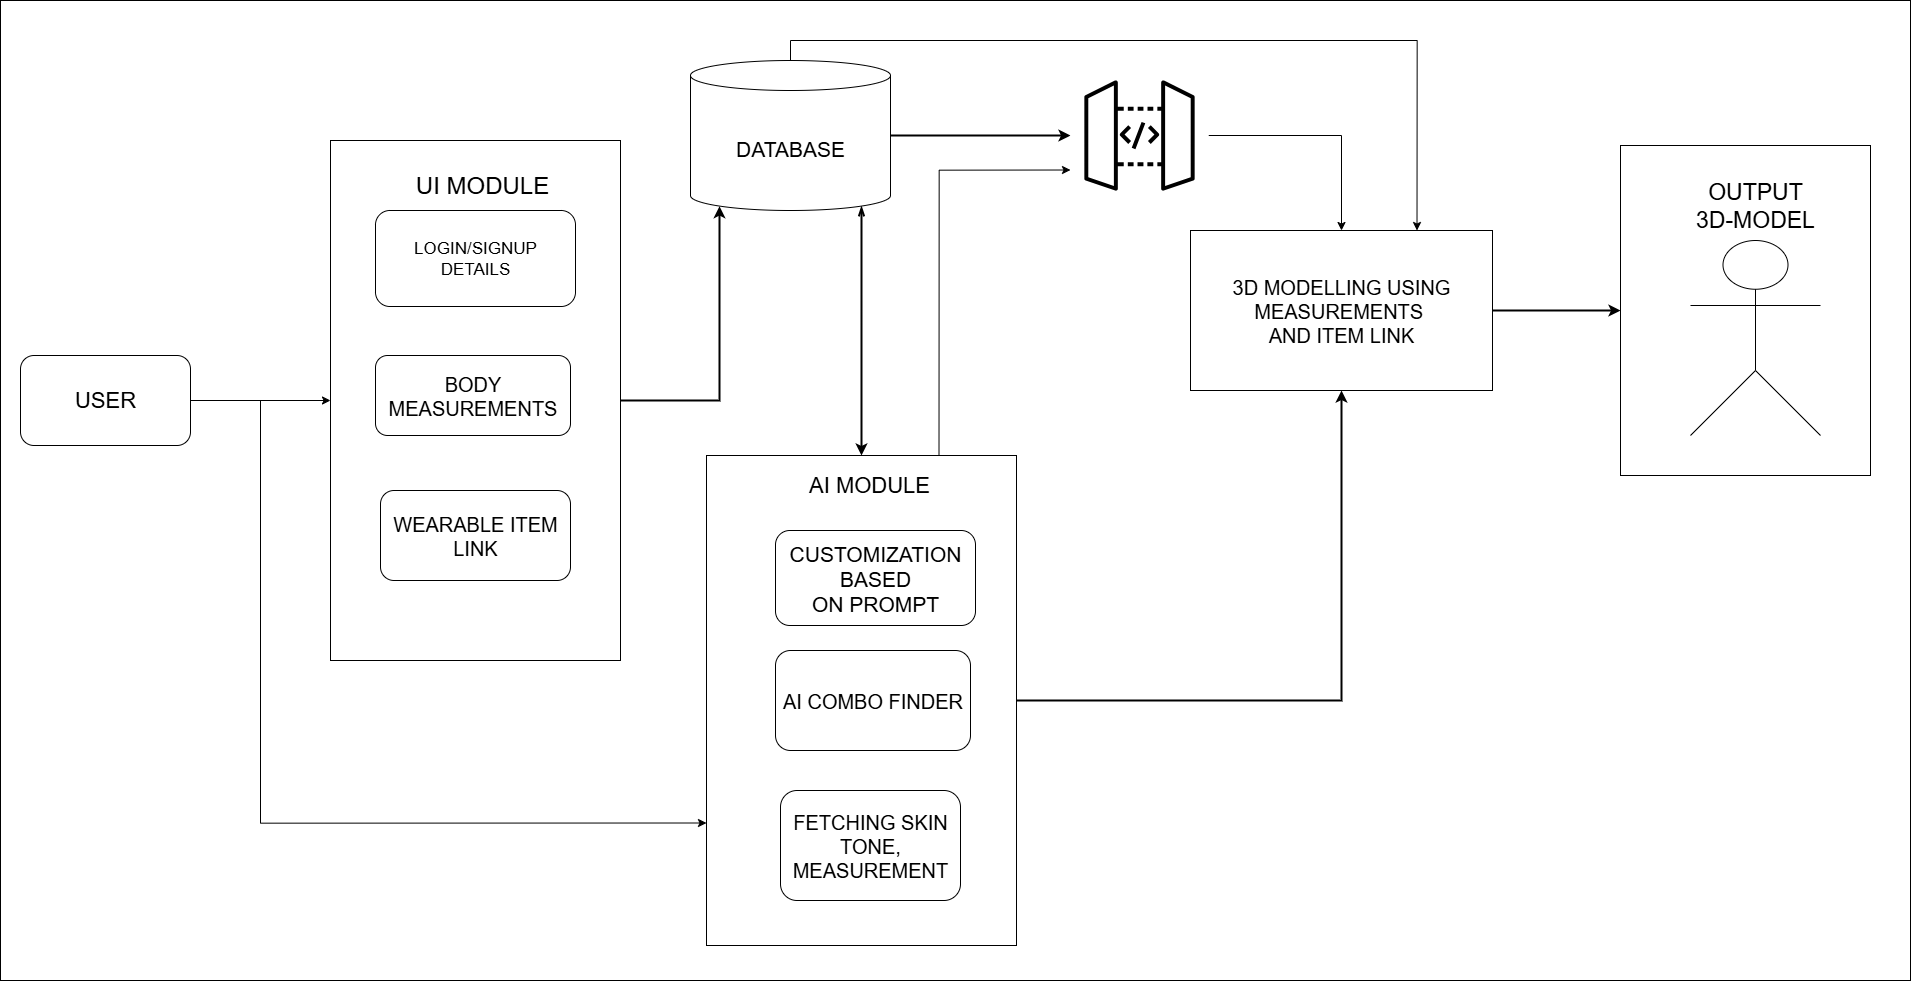

The diagram above was exported from draw.io. Its source (the exported page's mxGraphModel, read from the mxfile embedded in the PNG):
<mxGraphModel dx="4300" dy="3039" grid="1" gridSize="10" guides="1" tooltips="1" connect="1" arrows="1" fold="1" page="1" pageScale="1" pageWidth="827" pageHeight="1169" math="0" shadow="0">
  <root>
    <mxCell id="0" />
    <mxCell id="1" parent="0" />
    <mxCell id="Tk7WVsTtJinCIxZIkAhA-2" value="" style="rounded=0;whiteSpace=wrap;html=1;" vertex="1" parent="1">
      <mxGeometry x="-120" y="-20" width="1910" height="980" as="geometry" />
    </mxCell>
    <mxCell id="F6ND53i7qabnoxu6NM9q-35" style="edgeStyle=orthogonalEdgeStyle;rounded=0;orthogonalLoop=1;jettySize=auto;html=1;exitX=1;exitY=0.5;exitDx=0;exitDy=0;entryX=0;entryY=0.5;entryDx=0;entryDy=0;" parent="1" source="F6ND53i7qabnoxu6NM9q-2" target="F6ND53i7qabnoxu6NM9q-4" edge="1">
      <mxGeometry relative="1" as="geometry" />
    </mxCell>
    <mxCell id="F6ND53i7qabnoxu6NM9q-39" style="edgeStyle=orthogonalEdgeStyle;rounded=0;orthogonalLoop=1;jettySize=auto;html=1;exitX=1;exitY=0.5;exitDx=0;exitDy=0;entryX=0;entryY=0.75;entryDx=0;entryDy=0;" parent="1" source="F6ND53i7qabnoxu6NM9q-2" target="F6ND53i7qabnoxu6NM9q-11" edge="1">
      <mxGeometry relative="1" as="geometry">
        <Array as="points">
          <mxPoint x="140" y="380" />
          <mxPoint x="140" y="803" />
        </Array>
      </mxGeometry>
    </mxCell>
    <mxCell id="F6ND53i7qabnoxu6NM9q-2" value="&lt;font style=&quot;font-size: 22px;&quot;&gt;USER&lt;/font&gt;" style="rounded=1;whiteSpace=wrap;html=1;" parent="1" vertex="1">
      <mxGeometry x="-100" y="335" width="170" height="90" as="geometry" />
    </mxCell>
    <mxCell id="F6ND53i7qabnoxu6NM9q-4" value="" style="rounded=0;whiteSpace=wrap;html=1;" parent="1" vertex="1">
      <mxGeometry x="210" y="120" width="290" height="520" as="geometry" />
    </mxCell>
    <mxCell id="F6ND53i7qabnoxu6NM9q-5" value="&lt;font style=&quot;font-size: 17px;&quot;&gt;LOGIN/SIGNUP&lt;/font&gt;&lt;div&gt;&lt;font style=&quot;font-size: 17px;&quot;&gt;DETAILS&lt;/font&gt;&lt;/div&gt;" style="rounded=1;whiteSpace=wrap;html=1;" parent="1" vertex="1">
      <mxGeometry x="255" y="190" width="200" height="96" as="geometry" />
    </mxCell>
    <mxCell id="F6ND53i7qabnoxu6NM9q-6" value="&lt;font style=&quot;font-size: 20px;&quot;&gt;BODY&lt;/font&gt;&lt;div&gt;&lt;font style=&quot;font-size: 20px;&quot;&gt;MEASUREMENTS&lt;/font&gt;&lt;/div&gt;" style="rounded=1;whiteSpace=wrap;html=1;" parent="1" vertex="1">
      <mxGeometry x="255" y="335" width="195" height="80" as="geometry" />
    </mxCell>
    <mxCell id="F6ND53i7qabnoxu6NM9q-7" value="&lt;font style=&quot;font-size: 20px;&quot;&gt;WEARABLE ITEM&lt;/font&gt;&lt;div&gt;&lt;font style=&quot;font-size: 20px;&quot;&gt;LINK&lt;/font&gt;&lt;/div&gt;" style="rounded=1;whiteSpace=wrap;html=1;" parent="1" vertex="1">
      <mxGeometry x="260" y="470" width="190" height="90" as="geometry" />
    </mxCell>
    <mxCell id="F6ND53i7qabnoxu6NM9q-37" style="edgeStyle=orthogonalEdgeStyle;rounded=0;orthogonalLoop=1;jettySize=auto;html=1;exitX=0.855;exitY=1;exitDx=0;exitDy=-4.35;exitPerimeter=0;entryX=0.5;entryY=0;entryDx=0;entryDy=0;startArrow=openThin;startFill=0;strokeWidth=2;" parent="1" source="F6ND53i7qabnoxu6NM9q-8" target="F6ND53i7qabnoxu6NM9q-11" edge="1">
      <mxGeometry relative="1" as="geometry" />
    </mxCell>
    <mxCell id="F6ND53i7qabnoxu6NM9q-46" style="edgeStyle=orthogonalEdgeStyle;rounded=0;orthogonalLoop=1;jettySize=auto;html=1;exitX=0.5;exitY=0;exitDx=0;exitDy=0;exitPerimeter=0;entryX=0.75;entryY=0;entryDx=0;entryDy=0;" parent="1" source="F6ND53i7qabnoxu6NM9q-8" target="F6ND53i7qabnoxu6NM9q-13" edge="1">
      <mxGeometry relative="1" as="geometry" />
    </mxCell>
    <mxCell id="F6ND53i7qabnoxu6NM9q-8" value="&lt;font style=&quot;font-size: 21px;&quot;&gt;DATABASE&lt;/font&gt;" style="shape=cylinder3;whiteSpace=wrap;html=1;boundedLbl=1;backgroundOutline=1;size=15;" parent="1" vertex="1">
      <mxGeometry x="570" y="40" width="200" height="150" as="geometry" />
    </mxCell>
    <mxCell id="F6ND53i7qabnoxu6NM9q-30" style="edgeStyle=orthogonalEdgeStyle;rounded=0;orthogonalLoop=1;jettySize=auto;html=1;exitX=1;exitY=0.5;exitDx=0;exitDy=0;entryX=0.5;entryY=1;entryDx=0;entryDy=0;strokeWidth=2;" parent="1" source="F6ND53i7qabnoxu6NM9q-11" target="F6ND53i7qabnoxu6NM9q-13" edge="1">
      <mxGeometry relative="1" as="geometry" />
    </mxCell>
    <mxCell id="F6ND53i7qabnoxu6NM9q-11" value="" style="rounded=0;whiteSpace=wrap;html=1;" parent="1" vertex="1">
      <mxGeometry x="586" y="435" width="310" height="490" as="geometry" />
    </mxCell>
    <mxCell id="F6ND53i7qabnoxu6NM9q-22" style="edgeStyle=orthogonalEdgeStyle;rounded=0;orthogonalLoop=1;jettySize=auto;html=1;exitX=1;exitY=0.5;exitDx=0;exitDy=0;entryX=0;entryY=0.5;entryDx=0;entryDy=0;strokeWidth=2;" parent="1" source="F6ND53i7qabnoxu6NM9q-13" target="F6ND53i7qabnoxu6NM9q-15" edge="1">
      <mxGeometry relative="1" as="geometry" />
    </mxCell>
    <mxCell id="F6ND53i7qabnoxu6NM9q-13" value="&lt;font style=&quot;font-size: 20px;&quot;&gt;3D MODELLING USING MEASUREMENTS&amp;nbsp;&lt;/font&gt;&lt;div&gt;&lt;font style=&quot;font-size: 20px;&quot;&gt;AND ITEM LINK&lt;/font&gt;&lt;/div&gt;" style="rounded=0;whiteSpace=wrap;html=1;" parent="1" vertex="1">
      <mxGeometry x="1070" y="210" width="302" height="160" as="geometry" />
    </mxCell>
    <mxCell id="F6ND53i7qabnoxu6NM9q-15" value="" style="rounded=0;whiteSpace=wrap;html=1;" parent="1" vertex="1">
      <mxGeometry x="1500" y="125" width="250" height="330" as="geometry" />
    </mxCell>
    <mxCell id="F6ND53i7qabnoxu6NM9q-18" style="edgeStyle=orthogonalEdgeStyle;rounded=0;orthogonalLoop=1;jettySize=auto;html=1;exitX=1;exitY=0.5;exitDx=0;exitDy=0;exitPerimeter=0;entryX=0;entryY=0.5;entryDx=0;entryDy=0;entryPerimeter=0;strokeWidth=2;" parent="1" source="F6ND53i7qabnoxu6NM9q-8" target="F6ND53i7qabnoxu6NM9q-12" edge="1">
      <mxGeometry relative="1" as="geometry" />
    </mxCell>
    <mxCell id="F6ND53i7qabnoxu6NM9q-21" style="edgeStyle=orthogonalEdgeStyle;rounded=0;orthogonalLoop=1;jettySize=auto;html=1;exitX=1;exitY=0.5;exitDx=0;exitDy=0;entryX=0.145;entryY=1;entryDx=0;entryDy=-4.35;entryPerimeter=0;strokeWidth=2;" parent="1" source="F6ND53i7qabnoxu6NM9q-4" target="F6ND53i7qabnoxu6NM9q-8" edge="1">
      <mxGeometry relative="1" as="geometry">
        <Array as="points">
          <mxPoint x="599" y="380" />
        </Array>
      </mxGeometry>
    </mxCell>
    <mxCell id="F6ND53i7qabnoxu6NM9q-23" value="&lt;font style=&quot;font-size: 21px;&quot;&gt;CUSTOMIZATION BASED&lt;/font&gt;&lt;div&gt;&lt;font style=&quot;font-size: 21px;&quot;&gt;ON PROMPT&lt;/font&gt;&lt;/div&gt;" style="rounded=1;whiteSpace=wrap;html=1;" parent="1" vertex="1">
      <mxGeometry x="655" y="510" width="200" height="95" as="geometry" />
    </mxCell>
    <mxCell id="F6ND53i7qabnoxu6NM9q-24" value="&lt;font style=&quot;font-size: 20px;&quot;&gt;AI COMBO FINDER&lt;/font&gt;" style="rounded=1;whiteSpace=wrap;html=1;" parent="1" vertex="1">
      <mxGeometry x="655" y="630" width="195" height="100" as="geometry" />
    </mxCell>
    <mxCell id="F6ND53i7qabnoxu6NM9q-25" value="&lt;font style=&quot;font-size: 20px;&quot;&gt;FETCHING SKIN TONE,&lt;/font&gt;&lt;div&gt;&lt;font style=&quot;font-size: 20px;&quot;&gt;MEASUREMENT&lt;/font&gt;&lt;/div&gt;" style="rounded=1;whiteSpace=wrap;html=1;" parent="1" vertex="1">
      <mxGeometry x="660" y="770" width="180" height="110" as="geometry" />
    </mxCell>
    <mxCell id="F6ND53i7qabnoxu6NM9q-31" value="" style="shape=umlActor;verticalLabelPosition=bottom;verticalAlign=top;html=1;outlineConnect=0;" parent="1" vertex="1">
      <mxGeometry x="1570" y="220" width="130" height="195" as="geometry" />
    </mxCell>
    <mxCell id="F6ND53i7qabnoxu6NM9q-32" value="&lt;font style=&quot;font-size: 23px;&quot;&gt;OUTPUT&lt;/font&gt;&lt;div&gt;&lt;font style=&quot;font-size: 23px;&quot;&gt;3D-MODEL&lt;/font&gt;&lt;/div&gt;" style="text;html=1;align=center;verticalAlign=middle;whiteSpace=wrap;rounded=0;" parent="1" vertex="1">
      <mxGeometry x="1530" y="150" width="210" height="70" as="geometry" />
    </mxCell>
    <mxCell id="F6ND53i7qabnoxu6NM9q-38" value="&lt;font style=&quot;font-size: 22px;&quot;&gt;AI MODULE&lt;/font&gt;" style="text;html=1;align=center;verticalAlign=middle;whiteSpace=wrap;rounded=0;" parent="1" vertex="1">
      <mxGeometry x="624" y="450" width="250" height="30" as="geometry" />
    </mxCell>
    <mxCell id="F6ND53i7qabnoxu6NM9q-40" value="&lt;font style=&quot;font-size: 24px;&quot;&gt;UI MODULE&lt;/font&gt;" style="text;html=1;align=center;verticalAlign=middle;whiteSpace=wrap;rounded=0;" parent="1" vertex="1">
      <mxGeometry x="272.5" y="150" width="177.5" height="30" as="geometry" />
    </mxCell>
    <mxCell id="F6ND53i7qabnoxu6NM9q-43" style="edgeStyle=orthogonalEdgeStyle;rounded=0;orthogonalLoop=1;jettySize=auto;html=1;exitX=1;exitY=0.5;exitDx=0;exitDy=0;exitPerimeter=0;entryX=0.5;entryY=0;entryDx=0;entryDy=0;" parent="1" source="F6ND53i7qabnoxu6NM9q-12" target="F6ND53i7qabnoxu6NM9q-13" edge="1">
      <mxGeometry relative="1" as="geometry" />
    </mxCell>
    <mxCell id="F6ND53i7qabnoxu6NM9q-12" value="" style="sketch=0;points=[[0,0,0],[0.25,0,0],[0.5,0,0],[0.75,0,0],[1,0,0],[0,1,0],[0.25,1,0],[0.5,1,0],[0.75,1,0],[1,1,0],[0,0.25,0],[0,0.5,0],[0,0.75,0],[1,0.25,0],[1,0.5,0],[1,0.75,0]];outlineConnect=0;fontColor=light-dark(#232F3E,#0138D4);fillColor=light-dark(#FFFFFF,#000000);strokeColor=light-dark(#000000,#FFFFFF);dashed=0;verticalLabelPosition=bottom;verticalAlign=top;align=center;html=1;fontSize=12;fontStyle=0;aspect=fixed;shape=mxgraph.aws4.resourceIcon;resIcon=mxgraph.aws4.api_gateway;fillStyle=solid;" parent="1" vertex="1">
      <mxGeometry x="950" y="46" width="138" height="138" as="geometry" />
    </mxCell>
    <mxCell id="F6ND53i7qabnoxu6NM9q-44" style="edgeStyle=orthogonalEdgeStyle;rounded=0;orthogonalLoop=1;jettySize=auto;html=1;exitX=0.75;exitY=0;exitDx=0;exitDy=0;entryX=0;entryY=0.75;entryDx=0;entryDy=0;entryPerimeter=0;" parent="1" source="F6ND53i7qabnoxu6NM9q-11" target="F6ND53i7qabnoxu6NM9q-12" edge="1">
      <mxGeometry relative="1" as="geometry" />
    </mxCell>
  </root>
</mxGraphModel>